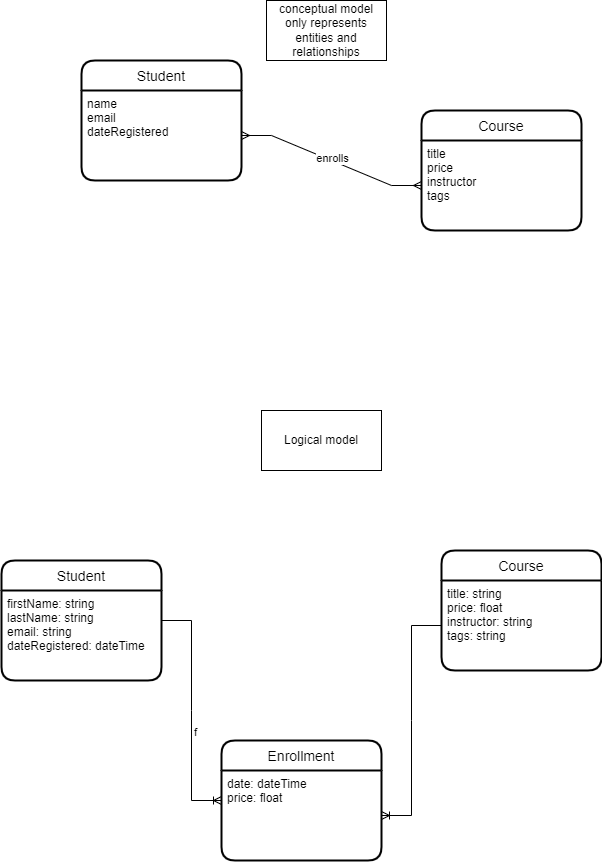

The diagram above was exported from draw.io. Its source (the exported page's mxGraphModel, read from the mxfile embedded in the PNG):
<mxGraphModel dx="1117" dy="1117" grid="1" gridSize="10" guides="1" tooltips="1" connect="1" arrows="1" fold="1" page="1" pageScale="1" pageWidth="850" pageHeight="1100" math="0" shadow="0">
  <root>
    <mxCell id="0" />
    <mxCell id="1" parent="0" />
    <mxCell id="sarN47xjhR9ptHt34xfj-1" value="Student" style="swimlane;childLayout=stackLayout;horizontal=1;startSize=30;horizontalStack=0;rounded=1;fontSize=14;fontStyle=0;strokeWidth=2;resizeParent=0;resizeLast=1;shadow=0;dashed=0;align=center;" vertex="1" parent="1">
      <mxGeometry x="120" y="170" width="160" height="120" as="geometry" />
    </mxCell>
    <mxCell id="sarN47xjhR9ptHt34xfj-2" value="name&#10;email&#10;dateRegistered" style="align=left;strokeColor=none;fillColor=none;spacingLeft=4;fontSize=12;verticalAlign=top;resizable=0;rotatable=0;part=1;" vertex="1" parent="sarN47xjhR9ptHt34xfj-1">
      <mxGeometry y="30" width="160" height="90" as="geometry" />
    </mxCell>
    <mxCell id="sarN47xjhR9ptHt34xfj-3" value="Course" style="swimlane;childLayout=stackLayout;horizontal=1;startSize=30;horizontalStack=0;rounded=1;fontSize=14;fontStyle=0;strokeWidth=2;resizeParent=0;resizeLast=1;shadow=0;dashed=0;align=center;" vertex="1" parent="1">
      <mxGeometry x="460" y="220" width="160" height="120" as="geometry" />
    </mxCell>
    <mxCell id="sarN47xjhR9ptHt34xfj-4" value="title&#10;price&#10;instructor&#10;tags" style="align=left;strokeColor=none;fillColor=none;spacingLeft=4;fontSize=12;verticalAlign=top;resizable=0;rotatable=0;part=1;" vertex="1" parent="sarN47xjhR9ptHt34xfj-3">
      <mxGeometry y="30" width="160" height="90" as="geometry" />
    </mxCell>
    <mxCell id="sarN47xjhR9ptHt34xfj-6" value="" style="edgeStyle=entityRelationEdgeStyle;fontSize=12;html=1;endArrow=ERmany;startArrow=ERmany;rounded=0;exitX=1;exitY=0.5;exitDx=0;exitDy=0;" edge="1" parent="1" source="sarN47xjhR9ptHt34xfj-2" target="sarN47xjhR9ptHt34xfj-4">
      <mxGeometry width="100" height="100" relative="1" as="geometry">
        <mxPoint x="330" y="330" as="sourcePoint" />
        <mxPoint x="430" y="230" as="targetPoint" />
      </mxGeometry>
    </mxCell>
    <mxCell id="sarN47xjhR9ptHt34xfj-7" value="enrolls" style="edgeLabel;html=1;align=center;verticalAlign=middle;resizable=0;points=[];" vertex="1" connectable="0" parent="sarN47xjhR9ptHt34xfj-6">
      <mxGeometry x="-0.0042" y="3" relative="1" as="geometry">
        <mxPoint as="offset" />
      </mxGeometry>
    </mxCell>
    <mxCell id="sarN47xjhR9ptHt34xfj-8" value="Student" style="swimlane;childLayout=stackLayout;horizontal=1;startSize=30;horizontalStack=0;rounded=1;fontSize=14;fontStyle=0;strokeWidth=2;resizeParent=0;resizeLast=1;shadow=0;dashed=0;align=center;" vertex="1" parent="1">
      <mxGeometry x="40" y="670" width="160" height="120" as="geometry" />
    </mxCell>
    <mxCell id="sarN47xjhR9ptHt34xfj-9" value="firstName: string&#10;lastName: string&#10;email: string&#10;dateRegistered: dateTime" style="align=left;strokeColor=none;fillColor=none;spacingLeft=4;fontSize=12;verticalAlign=top;resizable=0;rotatable=0;part=1;" vertex="1" parent="sarN47xjhR9ptHt34xfj-8">
      <mxGeometry y="30" width="160" height="90" as="geometry" />
    </mxCell>
    <mxCell id="sarN47xjhR9ptHt34xfj-10" value="Course" style="swimlane;childLayout=stackLayout;horizontal=1;startSize=30;horizontalStack=0;rounded=1;fontSize=14;fontStyle=0;strokeWidth=2;resizeParent=0;resizeLast=1;shadow=0;dashed=0;align=center;" vertex="1" parent="1">
      <mxGeometry x="480" y="660" width="160" height="120" as="geometry" />
    </mxCell>
    <mxCell id="sarN47xjhR9ptHt34xfj-11" value="title: string&#10;price: float&#10;instructor: string&#10;tags: string" style="align=left;strokeColor=none;fillColor=none;spacingLeft=4;fontSize=12;verticalAlign=top;resizable=0;rotatable=0;part=1;" vertex="1" parent="sarN47xjhR9ptHt34xfj-10">
      <mxGeometry y="30" width="160" height="90" as="geometry" />
    </mxCell>
    <mxCell id="sarN47xjhR9ptHt34xfj-14" value="conceptual model&lt;br&gt;only represents entities and relationships" style="whiteSpace=wrap;html=1;" vertex="1" parent="1">
      <mxGeometry x="305" y="110" width="120" height="60" as="geometry" />
    </mxCell>
    <mxCell id="sarN47xjhR9ptHt34xfj-15" value="Logical model" style="whiteSpace=wrap;html=1;" vertex="1" parent="1">
      <mxGeometry x="300" y="520" width="120" height="60" as="geometry" />
    </mxCell>
    <mxCell id="sarN47xjhR9ptHt34xfj-16" value="Enrollment" style="swimlane;childLayout=stackLayout;horizontal=1;startSize=30;horizontalStack=0;rounded=1;fontSize=14;fontStyle=0;strokeWidth=2;resizeParent=0;resizeLast=1;shadow=0;dashed=0;align=center;" vertex="1" parent="1">
      <mxGeometry x="260" y="850" width="160" height="120" as="geometry" />
    </mxCell>
    <mxCell id="sarN47xjhR9ptHt34xfj-17" value="date: dateTime&#10;price: float" style="align=left;strokeColor=none;fillColor=none;spacingLeft=4;fontSize=12;verticalAlign=top;resizable=0;rotatable=0;part=1;" vertex="1" parent="sarN47xjhR9ptHt34xfj-16">
      <mxGeometry y="30" width="160" height="90" as="geometry" />
    </mxCell>
    <mxCell id="sarN47xjhR9ptHt34xfj-18" value="" style="edgeStyle=entityRelationEdgeStyle;fontSize=12;html=1;endArrow=ERoneToMany;rounded=0;" edge="1" parent="1" source="sarN47xjhR9ptHt34xfj-8" target="sarN47xjhR9ptHt34xfj-16">
      <mxGeometry width="100" height="100" relative="1" as="geometry">
        <mxPoint x="160" y="890" as="sourcePoint" />
        <mxPoint x="260" y="790" as="targetPoint" />
      </mxGeometry>
    </mxCell>
    <mxCell id="sarN47xjhR9ptHt34xfj-20" value="f" style="edgeLabel;html=1;align=center;verticalAlign=middle;resizable=0;points=[];" vertex="1" connectable="0" parent="sarN47xjhR9ptHt34xfj-18">
      <mxGeometry x="0.1819" y="3" relative="1" as="geometry">
        <mxPoint as="offset" />
      </mxGeometry>
    </mxCell>
    <mxCell id="sarN47xjhR9ptHt34xfj-19" value="" style="edgeStyle=entityRelationEdgeStyle;fontSize=12;html=1;endArrow=ERoneToMany;rounded=0;" edge="1" parent="1" source="sarN47xjhR9ptHt34xfj-11" target="sarN47xjhR9ptHt34xfj-17">
      <mxGeometry width="100" height="100" relative="1" as="geometry">
        <mxPoint x="520" y="1010" as="sourcePoint" />
        <mxPoint x="580" y="910" as="targetPoint" />
        <Array as="points">
          <mxPoint x="670" y="840" />
        </Array>
      </mxGeometry>
    </mxCell>
  </root>
</mxGraphModel>